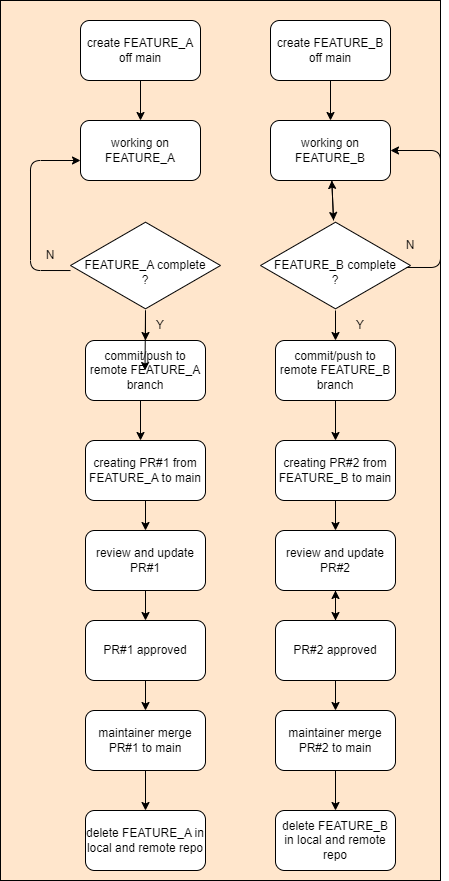

The diagram above was exported from draw.io. Its source (the exported page's mxGraphModel, read from the mxfile embedded in the PNG):
<mxGraphModel dx="735" dy="677" grid="1" gridSize="10" guides="1" tooltips="1" connect="1" arrows="1" fold="1" page="1" pageScale="1" pageWidth="850" pageHeight="1100" math="0" shadow="0">
  <root>
    <mxCell id="0" />
    <mxCell id="1" parent="0" />
    <mxCell id="56" value="" style="rounded=0;whiteSpace=wrap;html=1;fillColor=#FFE6CC;" vertex="1" parent="1">
      <mxGeometry x="130" y="40" width="440" height="880" as="geometry" />
    </mxCell>
    <mxCell id="40" value="" style="edgeStyle=none;html=1;" parent="1" source="2" target="3" edge="1">
      <mxGeometry relative="1" as="geometry" />
    </mxCell>
    <mxCell id="2" value="create FEATURE_A off main" style="rounded=1;whiteSpace=wrap;html=1;" parent="1" vertex="1">
      <mxGeometry x="210" y="60" width="120" height="60" as="geometry" />
    </mxCell>
    <mxCell id="3" value="working on FEATURE_A" style="rounded=1;whiteSpace=wrap;html=1;" parent="1" vertex="1">
      <mxGeometry x="210" y="160" width="120" height="60" as="geometry" />
    </mxCell>
    <mxCell id="13" value="" style="edgeStyle=none;html=1;" parent="1" source="4" target="11" edge="1">
      <mxGeometry relative="1" as="geometry" />
    </mxCell>
    <mxCell id="4" value="&lt;br&gt;FEATURE_A complete&lt;br&gt;?" style="html=1;whiteSpace=wrap;aspect=fixed;shape=isoRectangle;" parent="1" vertex="1">
      <mxGeometry x="200" y="260" width="150" height="90" as="geometry" />
    </mxCell>
    <mxCell id="41" value="" style="edgeStyle=none;html=1;" parent="1" source="5" target="6" edge="1">
      <mxGeometry relative="1" as="geometry" />
    </mxCell>
    <mxCell id="5" value="create FEATURE_B off main" style="rounded=1;whiteSpace=wrap;html=1;" parent="1" vertex="1">
      <mxGeometry x="400" y="60" width="120" height="60" as="geometry" />
    </mxCell>
    <mxCell id="21" value="" style="edgeStyle=none;html=1;" parent="1" source="6" target="7" edge="1">
      <mxGeometry relative="1" as="geometry" />
    </mxCell>
    <mxCell id="6" value="working on FEATURE_B" style="rounded=1;whiteSpace=wrap;html=1;" parent="1" vertex="1">
      <mxGeometry x="400" y="160" width="120" height="60" as="geometry" />
    </mxCell>
    <mxCell id="20" value="" style="edgeStyle=none;html=1;" parent="1" source="7" target="6" edge="1">
      <mxGeometry relative="1" as="geometry" />
    </mxCell>
    <mxCell id="55" value="" style="edgeStyle=none;html=1;" edge="1" parent="1" source="7" target="26">
      <mxGeometry relative="1" as="geometry" />
    </mxCell>
    <mxCell id="7" value="&lt;br&gt;FEATURE_B complete&lt;br&gt;?" style="html=1;whiteSpace=wrap;aspect=fixed;shape=isoRectangle;" parent="1" vertex="1">
      <mxGeometry x="390" y="260" width="150" height="90" as="geometry" />
    </mxCell>
    <mxCell id="9" value="" style="endArrow=classic;html=1;exitX=0;exitY=0.556;exitDx=0;exitDy=0;exitPerimeter=0;" parent="1" source="4" edge="1">
      <mxGeometry width="50" height="50" relative="1" as="geometry">
        <mxPoint x="160" y="250" as="sourcePoint" />
        <mxPoint x="210" y="200" as="targetPoint" />
        <Array as="points">
          <mxPoint x="160" y="310" />
          <mxPoint x="160" y="200" />
        </Array>
      </mxGeometry>
    </mxCell>
    <mxCell id="10" value="N" style="text;html=1;strokeColor=none;fillColor=none;align=center;verticalAlign=middle;whiteSpace=wrap;rounded=0;" parent="1" vertex="1">
      <mxGeometry x="150" y="280" width="60" height="30" as="geometry" />
    </mxCell>
    <mxCell id="11" value="commit/push to remote FEATURE_A branch" style="rounded=1;whiteSpace=wrap;html=1;" parent="1" vertex="1">
      <mxGeometry x="215" y="380" width="120" height="60" as="geometry" />
    </mxCell>
    <mxCell id="12" value="" style="endArrow=classic;html=1;" parent="1" edge="1">
      <mxGeometry width="50" height="50" relative="1" as="geometry">
        <mxPoint x="275" y="350" as="sourcePoint" />
        <mxPoint x="274.5" y="410" as="targetPoint" />
      </mxGeometry>
    </mxCell>
    <mxCell id="14" value="Y" style="text;html=1;strokeColor=none;fillColor=none;align=center;verticalAlign=middle;whiteSpace=wrap;rounded=0;" parent="1" vertex="1">
      <mxGeometry x="260" y="350" width="60" height="30" as="geometry" />
    </mxCell>
    <mxCell id="33" value="" style="edgeStyle=none;html=1;" parent="1" source="15" target="16" edge="1">
      <mxGeometry relative="1" as="geometry" />
    </mxCell>
    <mxCell id="15" value="creating PR#1 from FEATURE_A to main" style="rounded=1;whiteSpace=wrap;html=1;" parent="1" vertex="1">
      <mxGeometry x="215" y="480" width="120" height="60" as="geometry" />
    </mxCell>
    <mxCell id="34" value="" style="edgeStyle=none;html=1;" parent="1" source="16" target="17" edge="1">
      <mxGeometry relative="1" as="geometry" />
    </mxCell>
    <mxCell id="16" value="review and update PR#1" style="rounded=1;whiteSpace=wrap;html=1;" parent="1" vertex="1">
      <mxGeometry x="215" y="570" width="120" height="60" as="geometry" />
    </mxCell>
    <mxCell id="35" value="" style="edgeStyle=none;html=1;" parent="1" source="17" target="18" edge="1">
      <mxGeometry relative="1" as="geometry" />
    </mxCell>
    <mxCell id="17" value="PR#1 approved" style="rounded=1;whiteSpace=wrap;html=1;" parent="1" vertex="1">
      <mxGeometry x="215" y="660" width="120" height="60" as="geometry" />
    </mxCell>
    <mxCell id="53" value="" style="edgeStyle=none;html=1;" edge="1" parent="1" source="18" target="49">
      <mxGeometry relative="1" as="geometry" />
    </mxCell>
    <mxCell id="18" value="maintainer merge PR#1 to main" style="rounded=1;whiteSpace=wrap;html=1;" parent="1" vertex="1">
      <mxGeometry x="215" y="750" width="120" height="60" as="geometry" />
    </mxCell>
    <mxCell id="19" value="" style="endArrow=classic;html=1;exitX=0.973;exitY=0.522;exitDx=0;exitDy=0;exitPerimeter=0;entryX=1;entryY=0.5;entryDx=0;entryDy=0;" parent="1" source="7" target="6" edge="1">
      <mxGeometry width="50" height="50" relative="1" as="geometry">
        <mxPoint x="560" y="300" as="sourcePoint" />
        <mxPoint x="570" y="170" as="targetPoint" />
        <Array as="points">
          <mxPoint x="570" y="307" />
          <mxPoint x="570" y="190" />
        </Array>
      </mxGeometry>
    </mxCell>
    <mxCell id="22" value="N" style="text;html=1;strokeColor=none;fillColor=none;align=center;verticalAlign=middle;whiteSpace=wrap;rounded=0;" parent="1" vertex="1">
      <mxGeometry x="510" y="270" width="60" height="30" as="geometry" />
    </mxCell>
    <mxCell id="25" value="Y" style="text;html=1;strokeColor=none;fillColor=none;align=center;verticalAlign=middle;whiteSpace=wrap;rounded=0;" parent="1" vertex="1">
      <mxGeometry x="460" y="350" width="60" height="30" as="geometry" />
    </mxCell>
    <mxCell id="36" value="" style="edgeStyle=none;html=1;" parent="1" source="26" target="27" edge="1">
      <mxGeometry relative="1" as="geometry" />
    </mxCell>
    <mxCell id="26" value="commit/push to remote FEATURE_B branch" style="rounded=1;whiteSpace=wrap;html=1;" parent="1" vertex="1">
      <mxGeometry x="405" y="380" width="120" height="60" as="geometry" />
    </mxCell>
    <mxCell id="37" value="" style="edgeStyle=none;html=1;" parent="1" source="27" target="28" edge="1">
      <mxGeometry relative="1" as="geometry" />
    </mxCell>
    <mxCell id="27" value="creating PR#2 from FEATURE_B to main" style="rounded=1;whiteSpace=wrap;html=1;" parent="1" vertex="1">
      <mxGeometry x="405" y="480" width="120" height="60" as="geometry" />
    </mxCell>
    <mxCell id="38" value="" style="edgeStyle=none;html=1;" parent="1" source="28" target="29" edge="1">
      <mxGeometry relative="1" as="geometry" />
    </mxCell>
    <mxCell id="28" value="review and update PR#2" style="rounded=1;whiteSpace=wrap;html=1;" parent="1" vertex="1">
      <mxGeometry x="405" y="570" width="120" height="60" as="geometry" />
    </mxCell>
    <mxCell id="39" value="" style="edgeStyle=none;html=1;" parent="1" source="29" target="30" edge="1">
      <mxGeometry relative="1" as="geometry" />
    </mxCell>
    <mxCell id="43" value="" style="edgeStyle=none;html=1;" parent="1" source="29" target="28" edge="1">
      <mxGeometry relative="1" as="geometry" />
    </mxCell>
    <mxCell id="29" value="PR#2 approved" style="rounded=1;whiteSpace=wrap;html=1;" parent="1" vertex="1">
      <mxGeometry x="405" y="660" width="120" height="60" as="geometry" />
    </mxCell>
    <mxCell id="54" value="" style="edgeStyle=none;html=1;" edge="1" parent="1" source="30" target="50">
      <mxGeometry relative="1" as="geometry" />
    </mxCell>
    <mxCell id="30" value="maintainer merge PR#2 to main" style="rounded=1;whiteSpace=wrap;html=1;" parent="1" vertex="1">
      <mxGeometry x="405" y="750" width="120" height="60" as="geometry" />
    </mxCell>
    <mxCell id="31" value="" style="endArrow=classic;html=1;" parent="1" edge="1">
      <mxGeometry width="50" height="50" relative="1" as="geometry">
        <mxPoint x="270" y="440" as="sourcePoint" />
        <mxPoint x="270" y="480" as="targetPoint" />
      </mxGeometry>
    </mxCell>
    <mxCell id="49" value="delete FEATURE_A in local and remote repo" style="rounded=1;whiteSpace=wrap;html=1;" parent="1" vertex="1">
      <mxGeometry x="215" y="850" width="120" height="60" as="geometry" />
    </mxCell>
    <mxCell id="50" value="delete FEATURE_B in local and remote repo" style="rounded=1;whiteSpace=wrap;html=1;" parent="1" vertex="1">
      <mxGeometry x="405" y="850" width="120" height="60" as="geometry" />
    </mxCell>
  </root>
</mxGraphModel>